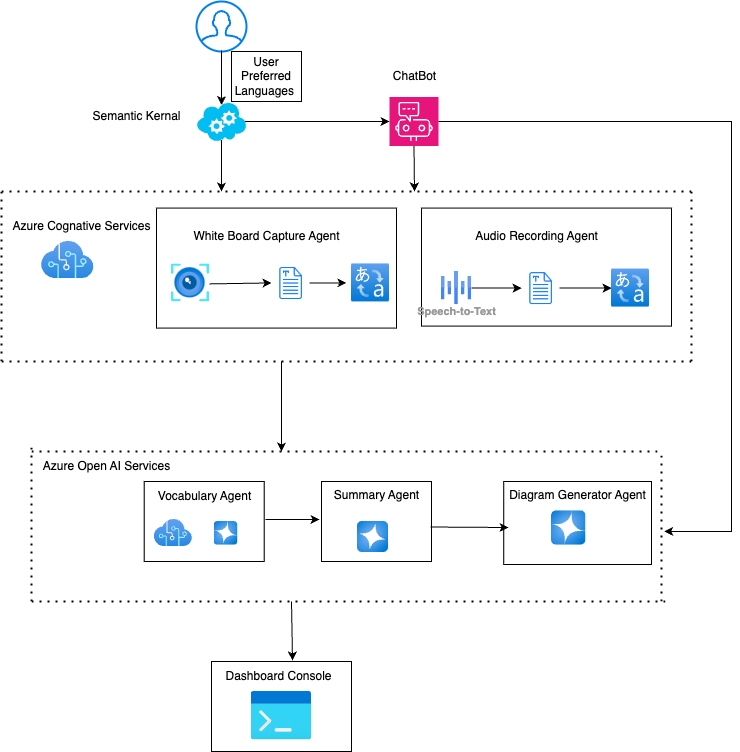

The diagram above was exported from draw.io. Its source (the exported page's mxGraphModel, read from the mxfile embedded in the PNG):
<mxGraphModel dx="939" dy="2049" grid="1" gridSize="10" guides="1" tooltips="1" connect="1" arrows="1" fold="1" page="1" pageScale="1" pageWidth="850" pageHeight="1100" math="0" shadow="0">
  <root>
    <mxCell id="0" />
    <mxCell id="1" parent="0" />
    <mxCell id="sejhK8-GzLKJrUcDl3s4-1" value="" style="html=1;verticalLabelPosition=bottom;align=center;labelBackgroundColor=#ffffff;verticalAlign=top;strokeWidth=2;strokeColor=#0080F0;shadow=0;dashed=0;shape=mxgraph.ios7.icons.user;" vertex="1" parent="1">
      <mxGeometry x="215" width="50" height="50" as="geometry" />
    </mxCell>
    <mxCell id="sejhK8-GzLKJrUcDl3s4-2" value="" style="endArrow=classic;html=1;rounded=0;entryX=0.5;entryY=0.09;entryDx=0;entryDy=0;entryPerimeter=0;" edge="1" parent="1" target="sejhK8-GzLKJrUcDl3s4-4">
      <mxGeometry width="50" height="50" relative="1" as="geometry">
        <mxPoint x="240" y="49" as="sourcePoint" />
        <mxPoint x="240" y="120" as="targetPoint" />
      </mxGeometry>
    </mxCell>
    <mxCell id="sejhK8-GzLKJrUcDl3s4-3" value="User Preferred Languages&amp;nbsp;" style="rounded=0;whiteSpace=wrap;html=1;" vertex="1" parent="1">
      <mxGeometry x="250" y="50" width="70" height="50" as="geometry" />
    </mxCell>
    <mxCell id="sejhK8-GzLKJrUcDl3s4-4" value="" style="verticalLabelPosition=bottom;html=1;verticalAlign=top;align=center;strokeColor=none;fillColor=#00BEF2;shape=mxgraph.azure.cloud_service;" vertex="1" parent="1">
      <mxGeometry x="215" y="100" width="50" height="40" as="geometry" />
    </mxCell>
    <mxCell id="sejhK8-GzLKJrUcDl3s4-5" value="Semantic Kernal" style="text;html=1;align=center;verticalAlign=middle;resizable=0;points=[];autosize=1;strokeColor=none;fillColor=none;" vertex="1" parent="1">
      <mxGeometry x="100" y="100" width="110" height="30" as="geometry" />
    </mxCell>
    <mxCell id="sejhK8-GzLKJrUcDl3s4-6" value="" style="rounded=0;whiteSpace=wrap;html=1;" vertex="1" parent="1">
      <mxGeometry x="175" y="206.58" width="240" height="120" as="geometry" />
    </mxCell>
    <mxCell id="sejhK8-GzLKJrUcDl3s4-7" value="" style="rounded=0;whiteSpace=wrap;html=1;" vertex="1" parent="1">
      <mxGeometry x="440" y="206.58" width="250" height="118" as="geometry" />
    </mxCell>
    <mxCell id="sejhK8-GzLKJrUcDl3s4-8" value="Audio Recording Agent" style="text;html=1;align=center;verticalAlign=middle;resizable=0;points=[];autosize=1;strokeColor=none;fillColor=none;" vertex="1" parent="1">
      <mxGeometry x="480" y="220" width="150" height="30" as="geometry" />
    </mxCell>
    <mxCell id="sejhK8-GzLKJrUcDl3s4-9" value="Speech-to-Text" style="sketch=0;html=1;verticalAlign=top;labelPosition=center;verticalLabelPosition=bottom;align=center;spacingTop=-6;fontSize=11;fontStyle=1;fontColor=#999999;shape=image;aspect=fixed;imageAspect=0;image=data:image/svg+xml,(base64 omitted: 532 chars);" vertex="1" parent="1">
      <mxGeometry x="460" y="270" width="30" height="33.16" as="geometry" />
    </mxCell>
    <mxCell id="sejhK8-GzLKJrUcDl3s4-10" value="" style="shape=image;html=1;verticalAlign=top;verticalLabelPosition=bottom;labelBackgroundColor=#ffffff;imageAspect=0;aspect=fixed;image=https://cdn1.iconfinder.com/data/icons/hawcons/32/698582-icon-69-document-text-128.png" vertex="1" parent="1">
      <mxGeometry x="540" y="267.58" width="38" height="38" as="geometry" />
    </mxCell>
    <mxCell id="sejhK8-GzLKJrUcDl3s4-13" value="" style="endArrow=classic;html=1;rounded=0;exitX=1;exitY=0.5;exitDx=0;exitDy=0;entryX=0;entryY=0.5;entryDx=0;entryDy=0;" edge="1" parent="1" source="sejhK8-GzLKJrUcDl3s4-9" target="sejhK8-GzLKJrUcDl3s4-10">
      <mxGeometry width="50" height="50" relative="1" as="geometry">
        <mxPoint x="455" y="530" as="sourcePoint" />
        <mxPoint x="505" y="480" as="targetPoint" />
      </mxGeometry>
    </mxCell>
    <mxCell id="sejhK8-GzLKJrUcDl3s4-14" value="White Board Capture Agent" style="text;html=1;align=center;verticalAlign=middle;resizable=0;points=[];autosize=1;strokeColor=none;fillColor=none;" vertex="1" parent="1">
      <mxGeometry x="200" y="220" width="170" height="30" as="geometry" />
    </mxCell>
    <mxCell id="sejhK8-GzLKJrUcDl3s4-15" value="" style="image;aspect=fixed;html=1;points=[];align=center;fontSize=12;image=img/lib/azure2/ai_machine_learning/Computer_Vision.svg;" vertex="1" parent="1">
      <mxGeometry x="190" y="262.42" width="38" height="38" as="geometry" />
    </mxCell>
    <mxCell id="sejhK8-GzLKJrUcDl3s4-16" value="" style="shape=image;html=1;verticalAlign=top;verticalLabelPosition=bottom;labelBackgroundColor=#ffffff;imageAspect=0;aspect=fixed;image=https://cdn1.iconfinder.com/data/icons/hawcons/32/698582-icon-69-document-text-128.png" vertex="1" parent="1">
      <mxGeometry x="290" y="262.42" width="38" height="38" as="geometry" />
    </mxCell>
    <mxCell id="sejhK8-GzLKJrUcDl3s4-17" value="" style="image;aspect=fixed;html=1;points=[];align=center;fontSize=12;image=img/lib/azure2/ai_machine_learning/Translator_Text.svg;" vertex="1" parent="1">
      <mxGeometry x="370" y="262.42" width="38" height="38" as="geometry" />
    </mxCell>
    <mxCell id="sejhK8-GzLKJrUcDl3s4-18" value="" style="endArrow=classic;html=1;rounded=0;exitX=1;exitY=0.526;exitDx=0;exitDy=0;exitPerimeter=0;entryX=0;entryY=0.5;entryDx=0;entryDy=0;" edge="1" parent="1" source="sejhK8-GzLKJrUcDl3s4-15" target="sejhK8-GzLKJrUcDl3s4-16">
      <mxGeometry width="50" height="50" relative="1" as="geometry">
        <mxPoint x="445" y="530" as="sourcePoint" />
        <mxPoint x="495" y="480" as="targetPoint" />
      </mxGeometry>
    </mxCell>
    <mxCell id="sejhK8-GzLKJrUcDl3s4-19" value="" style="endArrow=classic;html=1;rounded=0;exitX=1;exitY=0.5;exitDx=0;exitDy=0;entryX=-0.132;entryY=0.5;entryDx=0;entryDy=0;entryPerimeter=0;" edge="1" parent="1" source="sejhK8-GzLKJrUcDl3s4-16" target="sejhK8-GzLKJrUcDl3s4-17">
      <mxGeometry width="50" height="50" relative="1" as="geometry">
        <mxPoint x="445" y="530" as="sourcePoint" />
        <mxPoint x="495" y="480" as="targetPoint" />
      </mxGeometry>
    </mxCell>
    <mxCell id="sejhK8-GzLKJrUcDl3s4-20" value="" style="endArrow=classic;html=1;rounded=0;exitX=1;exitY=0.5;exitDx=0;exitDy=0;" edge="1" parent="1" source="sejhK8-GzLKJrUcDl3s4-10" target="sejhK8-GzLKJrUcDl3s4-12">
      <mxGeometry width="50" height="50" relative="1" as="geometry">
        <mxPoint x="477" y="277" as="sourcePoint" />
        <mxPoint x="565" y="279" as="targetPoint" />
      </mxGeometry>
    </mxCell>
    <mxCell id="sejhK8-GzLKJrUcDl3s4-12" value="" style="image;aspect=fixed;html=1;points=[];align=center;fontSize=12;image=img/lib/azure2/ai_machine_learning/Translator_Text.svg;" vertex="1" parent="1">
      <mxGeometry x="630" y="267.58000000000004" width="38" height="38" as="geometry" />
    </mxCell>
    <mxCell id="sejhK8-GzLKJrUcDl3s4-23" value="" style="endArrow=none;dashed=1;html=1;dashPattern=1 3;strokeWidth=2;rounded=0;" edge="1" parent="1">
      <mxGeometry width="50" height="50" relative="1" as="geometry">
        <mxPoint x="20" y="360" as="sourcePoint" />
        <mxPoint x="710" y="360" as="targetPoint" />
      </mxGeometry>
    </mxCell>
    <mxCell id="sejhK8-GzLKJrUcDl3s4-24" value="" style="endArrow=none;dashed=1;html=1;dashPattern=1 3;strokeWidth=2;rounded=0;" edge="1" parent="1">
      <mxGeometry width="50" height="50" relative="1" as="geometry">
        <mxPoint x="20" y="360" as="sourcePoint" />
        <mxPoint x="20" y="190" as="targetPoint" />
      </mxGeometry>
    </mxCell>
    <mxCell id="sejhK8-GzLKJrUcDl3s4-25" value="" style="endArrow=none;dashed=1;html=1;dashPattern=1 3;strokeWidth=2;rounded=0;" edge="1" parent="1">
      <mxGeometry width="50" height="50" relative="1" as="geometry">
        <mxPoint x="20" y="190" as="sourcePoint" />
        <mxPoint x="710" y="190" as="targetPoint" />
      </mxGeometry>
    </mxCell>
    <mxCell id="sejhK8-GzLKJrUcDl3s4-26" value="" style="endArrow=none;dashed=1;html=1;dashPattern=1 3;strokeWidth=2;rounded=0;" edge="1" parent="1">
      <mxGeometry width="50" height="50" relative="1" as="geometry">
        <mxPoint x="710" y="360" as="sourcePoint" />
        <mxPoint x="710" y="190" as="targetPoint" />
      </mxGeometry>
    </mxCell>
    <mxCell id="sejhK8-GzLKJrUcDl3s4-27" value="" style="image;aspect=fixed;html=1;points=[];align=center;fontSize=12;image=img/lib/azure2/ai_machine_learning/Cognitive_Services.svg;" vertex="1" parent="1">
      <mxGeometry x="60" y="240" width="52.5" height="37.06" as="geometry" />
    </mxCell>
    <mxCell id="sejhK8-GzLKJrUcDl3s4-28" value="Azure Cognative Services" style="text;html=1;align=center;verticalAlign=middle;resizable=0;points=[];autosize=1;strokeColor=none;fillColor=none;" vertex="1" parent="1">
      <mxGeometry x="20" y="210" width="160" height="30" as="geometry" />
    </mxCell>
    <mxCell id="sejhK8-GzLKJrUcDl3s4-29" value="" style="endArrow=classic;html=1;rounded=0;exitX=0.5;exitY=0.96;exitDx=0;exitDy=0;exitPerimeter=0;" edge="1" parent="1" source="sejhK8-GzLKJrUcDl3s4-4">
      <mxGeometry width="50" height="50" relative="1" as="geometry">
        <mxPoint x="340" y="390" as="sourcePoint" />
        <mxPoint x="240" y="190" as="targetPoint" />
      </mxGeometry>
    </mxCell>
    <mxCell id="sejhK8-GzLKJrUcDl3s4-30" value="" style="endArrow=classic;html=1;rounded=0;" edge="1" parent="1">
      <mxGeometry width="50" height="50" relative="1" as="geometry">
        <mxPoint x="300" y="360" as="sourcePoint" />
        <mxPoint x="300" y="450" as="targetPoint" />
      </mxGeometry>
    </mxCell>
    <mxCell id="sejhK8-GzLKJrUcDl3s4-31" value="" style="rounded=0;whiteSpace=wrap;html=1;" vertex="1" parent="1">
      <mxGeometry x="522.25" y="480" width="147.75" height="83" as="geometry" />
    </mxCell>
    <mxCell id="sejhK8-GzLKJrUcDl3s4-32" value="" style="rounded=0;whiteSpace=wrap;html=1;" vertex="1" parent="1">
      <mxGeometry x="340" y="480" width="110" height="80" as="geometry" />
    </mxCell>
    <mxCell id="sejhK8-GzLKJrUcDl3s4-33" value="" style="rounded=0;whiteSpace=wrap;html=1;" vertex="1" parent="1">
      <mxGeometry x="162.68" y="480" width="120" height="80" as="geometry" />
    </mxCell>
    <mxCell id="sejhK8-GzLKJrUcDl3s4-34" value="" style="image;aspect=fixed;html=1;points=[];align=center;fontSize=12;image=img/lib/azure2/ai_machine_learning/Cognitive_Services.svg;" vertex="1" parent="1">
      <mxGeometry x="172.68" y="518" width="38.25" height="27" as="geometry" />
    </mxCell>
    <mxCell id="sejhK8-GzLKJrUcDl3s4-35" value="Summary Agent" style="text;html=1;align=center;verticalAlign=middle;resizable=0;points=[];autosize=1;strokeColor=none;fillColor=none;" vertex="1" parent="1">
      <mxGeometry x="339.5" y="479.25" width="110" height="30" as="geometry" />
    </mxCell>
    <mxCell id="sejhK8-GzLKJrUcDl3s4-36" value="" style="image;aspect=fixed;html=1;points=[];align=center;fontSize=12;image=img/lib/azure2/ai_machine_learning/Azure_OpenAI.svg;" vertex="1" parent="1">
      <mxGeometry x="376" y="520" width="31" height="31" as="geometry" />
    </mxCell>
    <mxCell id="sejhK8-GzLKJrUcDl3s4-37" value="" style="image;aspect=fixed;html=1;points=[];align=center;fontSize=12;image=img/lib/azure2/ai_machine_learning/Azure_OpenAI.svg;" vertex="1" parent="1">
      <mxGeometry x="570" y="509.25" width="34.5" height="34.5" as="geometry" />
    </mxCell>
    <mxCell id="sejhK8-GzLKJrUcDl3s4-38" value="" style="endArrow=classic;html=1;rounded=0;" edge="1" parent="1">
      <mxGeometry width="50" height="50" relative="1" as="geometry">
        <mxPoint x="284" y="518" as="sourcePoint" />
        <mxPoint x="338" y="518" as="targetPoint" />
      </mxGeometry>
    </mxCell>
    <mxCell id="sejhK8-GzLKJrUcDl3s4-39" value="" style="endArrow=classic;html=1;rounded=0;exitX=0.991;exitY=0.569;exitDx=0;exitDy=0;exitPerimeter=0;" edge="1" parent="1" source="sejhK8-GzLKJrUcDl3s4-32">
      <mxGeometry width="50" height="50" relative="1" as="geometry">
        <mxPoint x="440" y="510" as="sourcePoint" />
        <mxPoint x="527" y="526" as="targetPoint" />
        <Array as="points" />
      </mxGeometry>
    </mxCell>
    <mxCell id="sejhK8-GzLKJrUcDl3s4-40" value="" style="image;aspect=fixed;html=1;points=[];align=center;fontSize=12;image=img/lib/azure2/ai_machine_learning/Azure_OpenAI.svg;" vertex="1" parent="1">
      <mxGeometry x="232.68" y="520" width="23.75" height="23.75" as="geometry" />
    </mxCell>
    <mxCell id="sejhK8-GzLKJrUcDl3s4-42" value="Diagram Generator Agent" style="text;html=1;align=center;verticalAlign=middle;resizable=0;points=[];autosize=1;strokeColor=none;fillColor=none;" vertex="1" parent="1">
      <mxGeometry x="516.13" y="479.25" width="160" height="30" as="geometry" />
    </mxCell>
    <mxCell id="sejhK8-GzLKJrUcDl3s4-43" value="Vocabulary Agent" style="text;html=1;align=center;verticalAlign=middle;resizable=0;points=[];autosize=1;strokeColor=none;fillColor=none;" vertex="1" parent="1">
      <mxGeometry x="162.68" y="480" width="120" height="30" as="geometry" />
    </mxCell>
    <mxCell id="sejhK8-GzLKJrUcDl3s4-44" value="" style="endArrow=none;dashed=1;html=1;dashPattern=1 3;strokeWidth=2;rounded=0;" edge="1" parent="1">
      <mxGeometry width="50" height="50" relative="1" as="geometry">
        <mxPoint x="50" y="600" as="sourcePoint" />
        <mxPoint x="690" y="600" as="targetPoint" />
      </mxGeometry>
    </mxCell>
    <mxCell id="sejhK8-GzLKJrUcDl3s4-45" value="" style="endArrow=none;dashed=1;html=1;dashPattern=1 3;strokeWidth=2;rounded=0;" edge="1" parent="1">
      <mxGeometry width="50" height="50" relative="1" as="geometry">
        <mxPoint x="50" y="600" as="sourcePoint" />
        <mxPoint x="50" y="440" as="targetPoint" />
      </mxGeometry>
    </mxCell>
    <mxCell id="sejhK8-GzLKJrUcDl3s4-46" value="" style="endArrow=none;dashed=1;html=1;dashPattern=1 3;strokeWidth=2;rounded=0;" edge="1" parent="1">
      <mxGeometry width="50" height="50" relative="1" as="geometry">
        <mxPoint x="50" y="450" as="sourcePoint" />
        <mxPoint x="680" y="450" as="targetPoint" />
      </mxGeometry>
    </mxCell>
    <mxCell id="sejhK8-GzLKJrUcDl3s4-47" value="" style="endArrow=none;dashed=1;html=1;dashPattern=1 3;strokeWidth=2;rounded=0;" edge="1" parent="1">
      <mxGeometry width="50" height="50" relative="1" as="geometry">
        <mxPoint x="680" y="600" as="sourcePoint" />
        <mxPoint x="680" y="450" as="targetPoint" />
      </mxGeometry>
    </mxCell>
    <mxCell id="sejhK8-GzLKJrUcDl3s4-50" value="Azure Open AI Services" style="text;html=1;align=center;verticalAlign=middle;resizable=0;points=[];autosize=1;strokeColor=none;fillColor=none;" vertex="1" parent="1">
      <mxGeometry x="50" y="450" width="150" height="30" as="geometry" />
    </mxCell>
    <mxCell id="sejhK8-GzLKJrUcDl3s4-51" value="" style="rounded=0;whiteSpace=wrap;html=1;" vertex="1" parent="1">
      <mxGeometry x="230" y="660" width="140" height="90" as="geometry" />
    </mxCell>
    <mxCell id="sejhK8-GzLKJrUcDl3s4-52" value="Dashboard Console" style="text;html=1;align=center;verticalAlign=middle;resizable=0;points=[];autosize=1;strokeColor=none;fillColor=none;" vertex="1" parent="1">
      <mxGeometry x="232.12" y="660" width="130" height="30" as="geometry" />
    </mxCell>
    <mxCell id="sejhK8-GzLKJrUcDl3s4-53" value="" style="image;aspect=fixed;html=1;points=[];align=center;fontSize=12;image=img/lib/azure2/general/Dev_Console.svg;" vertex="1" parent="1">
      <mxGeometry x="269.75" y="690" width="60.5" height="48.4" as="geometry" />
    </mxCell>
    <mxCell id="sejhK8-GzLKJrUcDl3s4-54" value="" style="endArrow=classic;html=1;rounded=0;entryX=0.607;entryY=-0.033;entryDx=0;entryDy=0;entryPerimeter=0;" edge="1" parent="1" target="sejhK8-GzLKJrUcDl3s4-52">
      <mxGeometry width="50" height="50" relative="1" as="geometry">
        <mxPoint x="310" y="600" as="sourcePoint" />
        <mxPoint x="330" y="640" as="targetPoint" />
      </mxGeometry>
    </mxCell>
    <mxCell id="sejhK8-GzLKJrUcDl3s4-55" value="" style="sketch=0;points=[[0,0,0],[0.25,0,0],[0.5,0,0],[0.75,0,0],[1,0,0],[0,1,0],[0.25,1,0],[0.5,1,0],[0.75,1,0],[1,1,0],[0,0.25,0],[0,0.5,0],[0,0.75,0],[1,0.25,0],[1,0.5,0],[1,0.75,0]];points=[[0,0,0],[0.25,0,0],[0.5,0,0],[0.75,0,0],[1,0,0],[0,1,0],[0.25,1,0],[0.5,1,0],[0.75,1,0],[1,1,0],[0,0.25,0],[0,0.5,0],[0,0.75,0],[1,0.25,0],[1,0.5,0],[1,0.75,0]];outlineConnect=0;fontColor=#232F3E;fillColor=#E7157B;strokeColor=#ffffff;dashed=0;verticalLabelPosition=bottom;verticalAlign=top;align=center;html=1;fontSize=12;fontStyle=0;aspect=fixed;shape=mxgraph.aws4.resourceIcon;resIcon=mxgraph.aws4.chatbot;" vertex="1" parent="1">
      <mxGeometry x="408" y="95.5" width="49" height="49" as="geometry" />
    </mxCell>
    <mxCell id="sejhK8-GzLKJrUcDl3s4-56" value="" style="endArrow=classic;html=1;rounded=0;exitX=0.97;exitY=0.5;exitDx=0;exitDy=0;exitPerimeter=0;entryX=0;entryY=0.5;entryDx=0;entryDy=0;entryPerimeter=0;" edge="1" parent="1" source="sejhK8-GzLKJrUcDl3s4-4" target="sejhK8-GzLKJrUcDl3s4-55">
      <mxGeometry width="50" height="50" relative="1" as="geometry">
        <mxPoint x="310" y="460" as="sourcePoint" />
        <mxPoint x="360" y="410" as="targetPoint" />
      </mxGeometry>
    </mxCell>
    <mxCell id="sejhK8-GzLKJrUcDl3s4-57" value="" style="endArrow=classic;html=1;rounded=0;exitX=0.5;exitY=1;exitDx=0;exitDy=0;exitPerimeter=0;" edge="1" parent="1" source="sejhK8-GzLKJrUcDl3s4-55">
      <mxGeometry width="50" height="50" relative="1" as="geometry">
        <mxPoint x="310" y="460" as="sourcePoint" />
        <mxPoint x="433" y="190" as="targetPoint" />
      </mxGeometry>
    </mxCell>
    <mxCell id="sejhK8-GzLKJrUcDl3s4-58" value="" style="endArrow=classic;html=1;rounded=0;exitX=1;exitY=0.5;exitDx=0;exitDy=0;exitPerimeter=0;" edge="1" parent="1" source="sejhK8-GzLKJrUcDl3s4-55">
      <mxGeometry width="50" height="50" relative="1" as="geometry">
        <mxPoint x="310" y="460" as="sourcePoint" />
        <mxPoint x="682.6666666666666" y="530" as="targetPoint" />
        <Array as="points">
          <mxPoint x="750" y="120" />
          <mxPoint x="750" y="530" />
        </Array>
      </mxGeometry>
    </mxCell>
    <mxCell id="sejhK8-GzLKJrUcDl3s4-59" value="ChatBot" style="text;html=1;align=center;verticalAlign=middle;resizable=0;points=[];autosize=1;strokeColor=none;fillColor=none;" vertex="1" parent="1">
      <mxGeometry x="397.5" y="60" width="70" height="30" as="geometry" />
    </mxCell>
  </root>
</mxGraphModel>